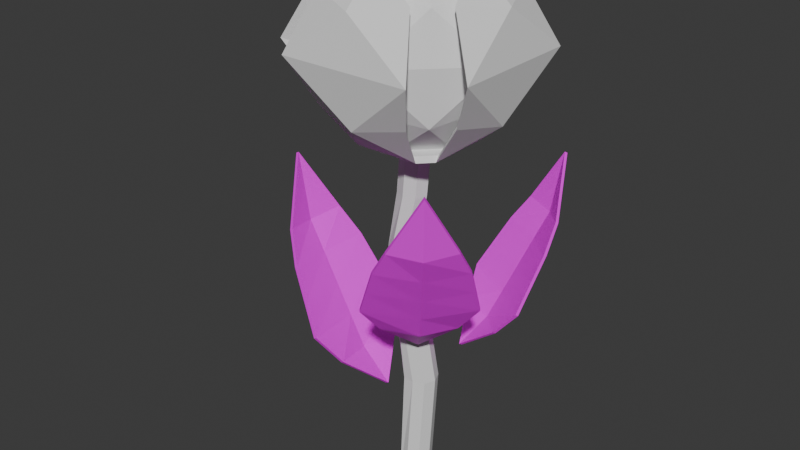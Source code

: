 # Source: Flower_-_01.blend  (saved by Blender 4.5.90; exported with 4.5.12 LTS)
import bpy
from mathutils import Matrix  # noqa: F401  (used for matrix-valued properties, if any)

bpy.ops.wm.read_factory_settings(use_empty=True)
scene = bpy.context.scene
scene.name = 'Scene'

# ---- collections
col_collection = bpy.data.collections.new('Collection'); scene.collection.children.link(col_collection)

# ---- images (referenced by path relative to the original .blend; pixels are not part of the script)
import os
ASSET_DIR = os.environ.get("B2B_ASSET_DIR", "")  # directory of the original .blend (textures are referenced by path, not embedded)
HERE = os.path.dirname(os.path.abspath(__file__))  # packed textures are extracted next to this script under _unpacked/

def load_image(name, relpath, width, height, colorspace="sRGB"):
    """Load a texture the original file referenced (path relative to the .blend, or extracted next to this script)."""
    p = next((c for c in (os.path.join(HERE, relpath), os.path.join(ASSET_DIR, relpath)) if relpath and os.path.exists(c)), "")
    if p:
        img = bpy.data.images.load(p, check_existing=True)
        img.name = name
    else:  # same state as the original file: an image datablock whose file is absent (Cycles renders it pink)
        img = bpy.data.images.new(name, width, height)
        img.source = "FILE"
        img.filepath = "//" + (relpath or name)
    img.colorspace_settings.name = colorspace
    return img
img_leaf_png = load_image('Leaf.png', 'Leaf.png', 1024, 1024, 'sRGB')

# ---- materials (node trees are filled in below, after node groups)
mat_material = bpy.data.materials.new('Material')

# ---- material node trees
mat_material.use_nodes = True; mat_material.node_tree.nodes.clear()
_N = mat_material.node_tree.nodes; _L = mat_material.node_tree.links
n0 = _N.new('ShaderNodeBsdfPrincipled'); n0.name = 'Principled BSDF'; n0.location = (-200, 100)
n1 = _N.new('ShaderNodeOutputMaterial'); n1.name = 'Material Output'; n1.location = (200, 100)
n2 = _N.new('ShaderNodeTexImage'); n2.name = 'Image Texture'; n2.location = (-490, 60)
n2.image = img_leaf_png
_L.new(n0.outputs[0], n1.inputs[0])
_L.new(n2.outputs[0], n0.inputs[0])
n1.is_active_output = True

# ---- world
world_world = bpy.data.worlds.new('World'); scene.world = world_world
world_world.use_nodes = True; world_world.node_tree.nodes.clear()
_N = world_world.node_tree.nodes; _L = world_world.node_tree.links
n0 = _N.new('ShaderNodeOutputWorld'); n0.name = 'World Output'; n0.location = (200, 100)
n1 = _N.new('ShaderNodeBackground'); n1.name = 'Background'; n1.location = (-200, 100)
n1.inputs[0].default_value = (0.05088, 0.05088, 0.05088, 1.0)
_L.new(n1.outputs[0], n0.inputs[0])
n0.is_active_output = True
world_world.color = (0.05088, 0.05088, 0.05088)
world_world.sun_shadow_jitter_overblur = 0.0

# ---- meshes
me_circle_002 = bpy.data.meshes.new('Circle.002')
me_circle_002.from_pydata([(0.0, 0.0075, 0.0), (-0.005303, 0.005303, 0.0), (-0.0075, 0.0, 0.0), (-0.005303, -0.005303, 0.0), (0.0, -0.0075, 0.0), (0.005303, -0.005303, 0.0), (0.0075, 0.0, 0.0), (0.005303, 0.005303, 0.0), (0.0023, 0.009427, 0.05625), (-0.003003, 0.005303, 0.05625), (-0.0052, 0.0, 0.05625), (-0.003003, -0.005303, 0.05625), (0.0023, -0.005573, 0.05625), (0.007603, -0.003376, 0.05625), (0.0098, 0.001927, 0.05625), (0.007603, 0.00723, 0.05625), (-0.007151, 0.005332, 0.1238), (-0.01245, 0.005303, 0.1238), (-0.01465, 0.0, 0.1238), (-0.01245, -0.005303, 0.1238), (-0.007151, -0.009668, 0.1238), (-0.001848, -0.007471, 0.1238), (0.0003485, -0.002168, 0.1238), (-0.001848, 0.003135, 0.1238), (-0.004224, 0.007139, 0.1519), (-0.009527, 0.005303, 0.1519), (-0.009633, 0.0, 0.1519), (-0.007436, -0.005303, 0.1519), (-0.002133, -0.007861, 0.1519), (0.00317, -0.005665, 0.1519), (0.005367, -0.0003613, 0.1519), (0.001079, 0.004942, 0.1519), (-0.002049, 0.0075, 0.18), (-0.007353, 0.005303, 0.18), (-0.007375, 0.0, 0.18), (-0.005178, -0.005303, 0.18), (0.0001255, -0.0075, 0.18), (0.005429, -0.005303, 0.18), (0.007625, 0.0, 0.18), (0.003254, 0.005303, 0.18)], [], [(1, 0, 7, 6, 5, 4, 3, 2), (11, 12, 20, 19), (0, 1, 9, 8), (7, 0, 8, 15), (5, 6, 14, 13), (3, 4, 12, 11), (1, 2, 10, 9), (6, 7, 15, 14), (4, 5, 13, 12), (2, 3, 11, 10), (23, 16, 24, 31), (9, 10, 18, 17), (14, 15, 23, 22), (12, 13, 21, 20), (10, 11, 19, 18), (8, 9, 17, 16), (15, 8, 16, 23), (13, 14, 22, 21), (30, 31, 39, 38), (21, 22, 30, 29), (19, 20, 28, 27), (17, 18, 26, 25), (22, 23, 31, 30), (20, 21, 29, 28), (18, 19, 27, 26), (16, 17, 25, 24), (33, 34, 35, 36, 37, 38, 39, 32), (28, 29, 37, 36), (26, 27, 35, 34), (24, 25, 33, 32), (31, 24, 32, 39), (29, 30, 38, 37), (27, 28, 36, 35), (25, 26, 34, 33)])
_uv = me_circle_002.uv_layers.new(name='UVMap')
_uv.uv.foreach_set('vector', [0.0, 0.0, 0.0, 0.0, 0.0, 0.0, 0.0, 0.0, 0.0, 0.0, 0.0, 0.0, 0.0, 0.0, 0.0, 0.0, 0.0, 0.0, 0.0, 0.0, 0.0, 0.0, 0.0, 0.0, 0.0, 0.0, 0.0, 0.0, 0.0, 0.0, 0.0, 0.0, 0.0, 0.0, 0.0, 0.0, 0.0, 0.0, 0.0, 0.0, 0.0, 0.0, 0.0, 0.0, 0.0, 0.0, 0.0, 0.0, 0.0, 0.0, 0.0, 0.0, 0.0, 0.0, 0.0, 0.0, 0.0, 0.0, 0.0, 0.0, 0.0, 0.0, 0.0, 0.0, 0.0, 0.0, 0.0, 0.0, 0.0, 0.0, 0.0, 0.0, 0.0, 0.0, 0.0, 0.0, 0.0, 0.0, 0.0, 0.0, 0.0, 0.0, 0.0, 0.0, 0.0, 0.0, 0.0, 0.0, 0.0, 0.0, 0.0, 0.0, 0.0, 0.0, 0.0, 0.0, 0.0, 0.0, 0.0, 0.0, 0.0, 0.0, 0.0, 0.0, 0.0, 0.0, 0.0, 0.0, 0.0, 0.0, 0.0, 0.0, 0.0, 0.0, 0.0, 0.0, 0.0, 0.0, 0.0, 0.0, 0.0, 0.0, 0.0, 0.0, 0.0, 0.0, 0.0, 0.0, 0.0, 0.0, 0.0, 0.0, 0.0, 0.0, 0.0, 0.0, 0.0, 0.0, 0.0, 0.0, 0.0, 0.0, 0.0, 0.0, 0.0, 0.0, 0.0, 0.0, 0.0, 0.0, 0.0, 0.0, 0.0, 0.0, 0.0, 0.0, 0.0, 0.0, 0.0, 0.0, 0.0, 0.0, 0.0, 0.0, 0.0, 0.0, 0.0, 0.0, 0.0, 0.0, 0.0, 0.0, 0.0, 0.0, 0.0, 0.0, 0.0, 0.0, 0.0, 0.0, 0.0, 0.0, 0.0, 0.0, 0.0, 0.0, 0.0, 0.0, 0.0, 0.0, 0.0, 0.0, 0.0, 0.0, 0.0, 0.0, 0.0, 0.0, 0.0, 0.0, 0.0, 0.0, 0.0, 0.0, 0.0, 0.0, 0.0, 0.0, 0.0, 0.0, 0.0, 0.0, 0.0, 0.0, 0.0, 0.0, 0.0, 0.0, 0.0, 0.0, 0.0, 0.0, 0.0, 0.0, 0.0, 0.0, 0.0, 0.0, 0.0, 0.0, 0.0, 0.0, 0.0, 0.0, 0.0, 0.0, 0.0, 0.0, 0.0, 0.0, 0.0, 0.0, 0.0, 0.0, 0.0, 0.0, 0.0, 0.0, 0.0, 0.0, 0.0, 0.0, 0.0, 0.0, 0.0, 0.0, 0.0, 0.0, 0.0, 0.0, 0.0, 0.0, 0.0, 0.0, 0.0, 0.0, 0.0, 0.0, 0.0, 0.0, 0.0, 0.0, 0.0, 0.0, 0.0, 0.0, 0.0, 0.0, 0.0, 0.0, 0.0, 0.0, 0.0, 0.0, 0.0, 0.0, 0.0, 0.0])
me_circle_002.update()
me_icosphere_002 = bpy.data.meshes.new('Icosphere.002')
me_icosphere_002.from_pydata([(-0.03586, -0.02291, 0.1975), (-0.0365, 0.02202, 0.1975), (-0.04416, -0.0005364, 0.2424), (-0.02108, -0.01571, 0.1773), (-0.02145, 0.01519, 0.1773), (-0.04253, -0.0005089, 0.1936), (-0.04774, 0.03093, 0.2199), (-0.04736, -0.03208, 0.2199), (-0.03441, -0.02339, 0.246), (-0.03496, 0.02255, 0.246), (-0.02628, -0.0003193, 0.2594), (-0.0346, -0.02065, 0.1983), (-0.03518, 0.01979, 0.1983), (-0.04208, -0.0005111, 0.2387), (-0.0213, -0.01417, 0.1801), (-0.02164, 0.01364, 0.1801), (-0.04061, -0.0004864, 0.1947), (-0.0453, 0.0278, 0.2184), (-0.04496, -0.0289, 0.2184), (-0.0333, -0.02108, 0.242), (-0.0338, 0.02027, 0.242), (-0.02599, -0.0003157, 0.254), (0.03586, 0.02291, 0.1975), (0.0365, -0.02202, 0.1975), (0.04416, 0.0005364, 0.2424), (0.02108, 0.01571, 0.1773), (0.02145, -0.01519, 0.1773), (0.04253, 0.000509, 0.1936), (0.04774, -0.03093, 0.2199), (0.04736, 0.03208, 0.2199), (0.03441, 0.02339, 0.246), (0.03496, -0.02255, 0.246), (0.02628, 0.0003193, 0.2594), (0.0346, 0.02065, 0.1983), (0.03518, -0.01979, 0.1983), (0.04208, 0.0005111, 0.2387), (0.0213, 0.01417, 0.1801), (0.02164, -0.01364, 0.1801), (0.04061, 0.0004864, 0.1947), (0.0453, -0.0278, 0.2184), (0.04496, 0.0289, 0.2184), (0.0333, 0.02108, 0.242), (0.0338, -0.02027, 0.242), (0.02599, 0.0003157, 0.254), (0.02291, -0.03586, 0.1975), (-0.02202, -0.0365, 0.1975), (0.0005364, -0.04416, 0.2424), (0.01571, -0.02108, 0.1773), (-0.01519, -0.02145, 0.1773), (0.0005089, -0.04253, 0.1936), (-0.03093, -0.04774, 0.2199), (0.03208, -0.04736, 0.2199), (0.02339, -0.03441, 0.246), (-0.02255, -0.03496, 0.246), (0.0003193, -0.02628, 0.2594), (0.02065, -0.0346, 0.1983), (-0.01979, -0.03518, 0.1983), (0.0005111, -0.04208, 0.2387), (0.01417, -0.0213, 0.1801), (-0.01364, -0.02164, 0.1801), (0.0004864, -0.04061, 0.1947), (-0.0278, -0.0453, 0.2184), (0.0289, -0.04496, 0.2184), (0.02108, -0.0333, 0.242), (-0.02027, -0.0338, 0.242), (0.0003157, -0.02599, 0.254), (-0.02291, 0.03586, 0.1975), (0.02202, 0.0365, 0.1975), (-0.0005364, 0.04416, 0.2424), (-0.01571, 0.02108, 0.1773), (0.01519, 0.02145, 0.1773), (-0.0005089, 0.04253, 0.1936), (0.03093, 0.04774, 0.2199), (-0.03208, 0.04736, 0.2199), (-0.02339, 0.03441, 0.246), (0.02255, 0.03496, 0.246), (-0.0003193, 0.02628, 0.2594), (-0.02065, 0.0346, 0.1983), (0.01979, 0.03518, 0.1983), (-0.0005111, 0.04208, 0.2387), (-0.01417, 0.0213, 0.1801), (0.01364, 0.02164, 0.1801), (-0.0004864, 0.04061, 0.1947), (0.0278, 0.0453, 0.2184), (-0.0289, 0.04496, 0.2184), (-0.02108, 0.0333, 0.242), (0.02027, 0.0338, 0.242), (-0.0003157, 0.02599, 0.254), (0.005853, 3.332e-05, 0.1708), (-0.0001089, 0.005852, 0.1708), (-0.005821, -6.415e-05, 0.1708), (7.733e-05, -0.005821, 0.1708)], [], [(1, 5, 6), (2, 8, 10), (9, 2, 10), (6, 2, 9), (7, 8, 2), (6, 7, 2), (6, 5, 7), (5, 0, 7), (4, 5, 1), (4, 3, 5), (3, 0, 5), (3, 4, 15, 14), (12, 17, 16), (13, 21, 19), (20, 21, 13), (17, 20, 13), (18, 13, 19), (17, 13, 18), (17, 18, 16), (16, 18, 11), (15, 12, 16), (15, 16, 14), (14, 16, 11), (3, 14, 11, 0), (8, 19, 21, 10), (0, 11, 18, 7), (6, 17, 12, 1), (1, 12, 15, 4), (9, 20, 17, 6), (7, 18, 19, 8), (10, 21, 20, 9), (23, 27, 28), (24, 30, 32), (31, 24, 32), (28, 24, 31), (29, 30, 24), (28, 29, 24), (28, 27, 29), (27, 22, 29), (26, 27, 23), (26, 25, 27), (25, 22, 27), (25, 26, 37, 36), (34, 39, 38), (35, 43, 41), (42, 43, 35), (39, 42, 35), (40, 35, 41), (39, 35, 40), (39, 40, 38), (38, 40, 33), (37, 34, 38), (37, 38, 36), (36, 38, 33), (25, 36, 33, 22), (30, 41, 43, 32), (22, 33, 40, 29), (28, 39, 34, 23), (23, 34, 37, 26), (31, 42, 39, 28), (29, 40, 41, 30), (32, 43, 42, 31), (45, 49, 50), (46, 52, 54), (53, 46, 54), (50, 46, 53), (51, 52, 46), (50, 51, 46), (50, 49, 51), (49, 44, 51), (48, 49, 45), (48, 47, 49), (47, 44, 49), (47, 48, 59, 58), (56, 61, 60), (57, 65, 63), (64, 65, 57), (61, 64, 57), (62, 57, 63), (61, 57, 62), (61, 62, 60), (60, 62, 55), (59, 56, 60), (59, 60, 58), (58, 60, 55), (47, 58, 55, 44), (52, 63, 65, 54), (44, 55, 62, 51), (50, 61, 56, 45), (45, 56, 59, 48), (53, 64, 61, 50), (51, 62, 63, 52), (54, 65, 64, 53), (67, 71, 72), (68, 74, 76), (75, 68, 76), (72, 68, 75), (73, 74, 68), (72, 73, 68), (72, 71, 73), (71, 66, 73), (70, 71, 67), (70, 69, 71), (69, 66, 71), (69, 70, 81, 80), (78, 83, 82), (79, 87, 85), (86, 87, 79), (83, 86, 79), (84, 79, 85), (83, 79, 84), (83, 84, 82), (82, 84, 77), (81, 78, 82), (81, 82, 80), (80, 82, 77), (69, 80, 77, 66), (74, 85, 87, 76), (66, 77, 84, 73), (72, 83, 78, 67), (67, 78, 81, 70), (75, 86, 83, 72), (73, 84, 85, 74), (76, 87, 86, 75), (25, 70, 81, 36), (69, 4, 15, 80), (3, 48, 59, 14), (47, 26, 37, 58), (58, 37, 36, 81, 80, 4, 14, 59), (48, 3, 90, 91), (70, 25, 88, 89), (4, 69, 89, 90), (26, 47, 91, 88), (88, 91, 90, 89), (48, 91, 47), (26, 88, 25), (70, 89, 69), (4, 90, 3)])
_uv = me_icosphere_002.uv_layers.new(name='UVMap')
_uv.uv.foreach_set('vector', [0.6364, 0.1575, 0.7273, 0.1575, 0.6818, 0.2362, 0.7273, 0.3149, 0.8182, 0.3149, 0.7727, 0.3937, 0.6364, 0.3149, 0.7273, 0.3149, 0.6818, 0.3937, 0.6818, 0.2362, 0.7273, 0.3149, 0.6364, 0.3149, 0.7727, 0.2362, 0.8182, 0.3149, 0.7273, 0.3149, 0.6818, 0.2362, 0.7727, 0.2362, 0.7273, 0.3149, 0.6818, 0.2362, 0.7273, 0.1575, 0.7727, 0.2362, 0.7273, 0.1575, 0.8182, 0.1575, 0.7727, 0.2362, 0.6818, 0.07873, 0.7273, 0.1575, 0.6364, 0.1575, 0.6818, 0.07873, 0.7727, 0.07873, 0.7273, 0.1575, 0.7727, 0.07873, 0.8182, 0.1575, 0.7273, 0.1575, 0.7727, 0.07873, 0.6818, 0.07873, 0.6818, 0.07873, 0.7727, 0.07873, 0.6364, 0.1575, 0.6818, 0.2362, 0.7273, 0.1575, 0.7273, 0.3149, 0.7727, 0.3937, 0.8182, 0.3149, 0.6364, 0.3149, 0.6818, 0.3937, 0.7273, 0.3149, 0.6818, 0.2362, 0.6364, 0.3149, 0.7273, 0.3149, 0.7727, 0.2362, 0.7273, 0.3149, 0.8182, 0.3149, 0.6818, 0.2362, 0.7273, 0.3149, 0.7727, 0.2362, 0.6818, 0.2362, 0.7727, 0.2362, 0.7273, 0.1575, 0.7273, 0.1575, 0.7727, 0.2362, 0.8182, 0.1575, 0.6818, 0.07873, 0.6364, 0.1575, 0.7273, 0.1575, 0.6818, 0.07873, 0.7273, 0.1575, 0.7727, 0.07873, 0.7727, 0.07873, 0.7273, 0.1575, 0.8182, 0.1575, 0.7727, 0.07873, 0.7727, 0.07873, 0.8182, 0.1575, 0.8182, 0.1575, 0.8182, 0.3149, 0.8182, 0.3149, 0.7727, 0.3937, 0.7727, 0.3937, 0.8182, 0.1575, 0.8182, 0.1575, 0.7727, 0.2362, 0.7727, 0.2362, 0.6818, 0.2362, 0.6818, 0.2362, 0.6364, 0.1575, 0.6364, 0.1575, 0.6364, 0.1575, 0.6364, 0.1575, 0.6818, 0.07873, 0.6818, 0.07873, 0.6364, 0.3149, 0.6364, 0.3149, 0.6818, 0.2362, 0.6818, 0.2362, 0.7727, 0.2362, 0.7727, 0.2362, 0.8182, 0.3149, 0.8182, 0.3149, 0.6818, 0.3937, 0.6818, 0.3937, 0.6364, 0.3149, 0.6364, 0.3149, 0.6364, 0.1575, 0.7273, 0.1575, 0.6818, 0.2362, 0.7273, 0.3149, 0.8182, 0.3149, 0.7727, 0.3937, 0.6364, 0.3149, 0.7273, 0.3149, 0.6818, 0.3937, 0.6818, 0.2362, 0.7273, 0.3149, 0.6364, 0.3149, 0.7727, 0.2362, 0.8182, 0.3149, 0.7273, 0.3149, 0.6818, 0.2362, 0.7727, 0.2362, 0.7273, 0.3149, 0.6818, 0.2362, 0.7273, 0.1575, 0.7727, 0.2362, 0.7273, 0.1575, 0.8182, 0.1575, 0.7727, 0.2362, 0.6818, 0.07873, 0.7273, 0.1575, 0.6364, 0.1575, 0.6818, 0.07873, 0.7727, 0.07873, 0.7273, 0.1575, 0.7727, 0.07873, 0.8182, 0.1575, 0.7273, 0.1575, 0.7727, 0.07873, 0.6818, 0.07873, 0.6818, 0.07873, 0.7727, 0.07873, 0.6364, 0.1575, 0.6818, 0.2362, 0.7273, 0.1575, 0.7273, 0.3149, 0.7727, 0.3937, 0.8182, 0.3149, 0.6364, 0.3149, 0.6818, 0.3937, 0.7273, 0.3149, 0.6818, 0.2362, 0.6364, 0.3149, 0.7273, 0.3149, 0.7727, 0.2362, 0.7273, 0.3149, 0.8182, 0.3149, 0.6818, 0.2362, 0.7273, 0.3149, 0.7727, 0.2362, 0.6818, 0.2362, 0.7727, 0.2362, 0.7273, 0.1575, 0.7273, 0.1575, 0.7727, 0.2362, 0.8182, 0.1575, 0.6818, 0.07873, 0.6364, 0.1575, 0.7273, 0.1575, 0.6818, 0.07873, 0.7273, 0.1575, 0.7727, 0.07873, 0.7727, 0.07873, 0.7273, 0.1575, 0.8182, 0.1575, 0.7727, 0.07873, 0.7727, 0.07873, 0.8182, 0.1575, 0.8182, 0.1575, 0.8182, 0.3149, 0.8182, 0.3149, 0.7727, 0.3937, 0.7727, 0.3937, 0.8182, 0.1575, 0.8182, 0.1575, 0.7727, 0.2362, 0.7727, 0.2362, 0.6818, 0.2362, 0.6818, 0.2362, 0.6364, 0.1575, 0.6364, 0.1575, 0.6364, 0.1575, 0.6364, 0.1575, 0.6818, 0.07873, 0.6818, 0.07873, 0.6364, 0.3149, 0.6364, 0.3149, 0.6818, 0.2362, 0.6818, 0.2362, 0.7727, 0.2362, 0.7727, 0.2362, 0.8182, 0.3149, 0.8182, 0.3149, 0.6818, 0.3937, 0.6818, 0.3937, 0.6364, 0.3149, 0.6364, 0.3149, 0.6364, 0.1575, 0.7273, 0.1575, 0.6818, 0.2362, 0.7273, 0.3149, 0.8182, 0.3149, 0.7727, 0.3937, 0.6364, 0.3149, 0.7273, 0.3149, 0.6818, 0.3937, 0.6818, 0.2362, 0.7273, 0.3149, 0.6364, 0.3149, 0.7727, 0.2362, 0.8182, 0.3149, 0.7273, 0.3149, 0.6818, 0.2362, 0.7727, 0.2362, 0.7273, 0.3149, 0.6818, 0.2362, 0.7273, 0.1575, 0.7727, 0.2362, 0.7273, 0.1575, 0.8182, 0.1575, 0.7727, 0.2362, 0.6818, 0.07873, 0.7273, 0.1575, 0.6364, 0.1575, 0.6818, 0.07873, 0.7727, 0.07873, 0.7273, 0.1575, 0.7727, 0.07873, 0.8182, 0.1575, 0.7273, 0.1575, 0.7727, 0.07873, 0.6818, 0.07873, 0.6818, 0.07873, 0.7727, 0.07873, 0.6364, 0.1575, 0.6818, 0.2362, 0.7273, 0.1575, 0.7273, 0.3149, 0.7727, 0.3937, 0.8182, 0.3149, 0.6364, 0.3149, 0.6818, 0.3937, 0.7273, 0.3149, 0.6818, 0.2362, 0.6364, 0.3149, 0.7273, 0.3149, 0.7727, 0.2362, 0.7273, 0.3149, 0.8182, 0.3149, 0.6818, 0.2362, 0.7273, 0.3149, 0.7727, 0.2362, 0.6818, 0.2362, 0.7727, 0.2362, 0.7273, 0.1575, 0.7273, 0.1575, 0.7727, 0.2362, 0.8182, 0.1575, 0.6818, 0.07873, 0.6364, 0.1575, 0.7273, 0.1575, 0.6818, 0.07873, 0.7273, 0.1575, 0.7727, 0.07873, 0.7727, 0.07873, 0.7273, 0.1575, 0.8182, 0.1575, 0.7727, 0.07873, 0.7727, 0.07873, 0.8182, 0.1575, 0.8182, 0.1575, 0.8182, 0.3149, 0.8182, 0.3149, 0.7727, 0.3937, 0.7727, 0.3937, 0.8182, 0.1575, 0.8182, 0.1575, 0.7727, 0.2362, 0.7727, 0.2362, 0.6818, 0.2362, 0.6818, 0.2362, 0.6364, 0.1575, 0.6364, 0.1575, 0.6364, 0.1575, 0.6364, 0.1575, 0.6818, 0.07873, 0.6818, 0.07873, 0.6364, 0.3149, 0.6364, 0.3149, 0.6818, 0.2362, 0.6818, 0.2362, 0.7727, 0.2362, 0.7727, 0.2362, 0.8182, 0.3149, 0.8182, 0.3149, 0.6818, 0.3937, 0.6818, 0.3937, 0.6364, 0.3149, 0.6364, 0.3149, 0.6364, 0.1575, 0.7273, 0.1575, 0.6818, 0.2362, 0.7273, 0.3149, 0.8182, 0.3149, 0.7727, 0.3937, 0.6364, 0.3149, 0.7273, 0.3149, 0.6818, 0.3937, 0.6818, 0.2362, 0.7273, 0.3149, 0.6364, 0.3149, 0.7727, 0.2362, 0.8182, 0.3149, 0.7273, 0.3149, 0.6818, 0.2362, 0.7727, 0.2362, 0.7273, 0.3149, 0.6818, 0.2362, 0.7273, 0.1575, 0.7727, 0.2362, 0.7273, 0.1575, 0.8182, 0.1575, 0.7727, 0.2362, 0.6818, 0.07873, 0.7273, 0.1575, 0.6364, 0.1575, 0.6818, 0.07873, 0.7727, 0.07873, 0.7273, 0.1575, 0.7727, 0.07873, 0.8182, 0.1575, 0.7273, 0.1575, 0.7727, 0.07873, 0.6818, 0.07873, 0.6818, 0.07873, 0.7727, 0.07873, 0.6364, 0.1575, 0.6818, 0.2362, 0.7273, 0.1575, 0.7273, 0.3149, 0.7727, 0.3937, 0.8182, 0.3149, 0.6364, 0.3149, 0.6818, 0.3937, 0.7273, 0.3149, 0.6818, 0.2362, 0.6364, 0.3149, 0.7273, 0.3149, 0.7727, 0.2362, 0.7273, 0.3149, 0.8182, 0.3149, 0.6818, 0.2362, 0.7273, 0.3149, 0.7727, 0.2362, 0.6818, 0.2362, 0.7727, 0.2362, 0.7273, 0.1575, 0.7273, 0.1575, 0.7727, 0.2362, 0.8182, 0.1575, 0.6818, 0.07873, 0.6364, 0.1575, 0.7273, 0.1575, 0.6818, 0.07873, 0.7273, 0.1575, 0.7727, 0.07873, 0.7727, 0.07873, 0.7273, 0.1575, 0.8182, 0.1575, 0.7727, 0.07873, 0.7727, 0.07873, 0.8182, 0.1575, 0.8182, 0.1575, 0.8182, 0.3149, 0.8182, 0.3149, 0.7727, 0.3937, 0.7727, 0.3937, 0.8182, 0.1575, 0.8182, 0.1575, 0.7727, 0.2362, 0.7727, 0.2362, 0.6818, 0.2362, 0.6818, 0.2362, 0.6364, 0.1575, 0.6364, 0.1575, 0.6364, 0.1575, 0.6364, 0.1575, 0.6818, 0.07873, 0.6818, 0.07873, 0.6364, 0.3149, 0.6364, 0.3149, 0.6818, 0.2362, 0.6818, 0.2362, 0.7727, 0.2362, 0.7727, 0.2362, 0.8182, 0.3149, 0.8182, 0.3149, 0.6818, 0.3937, 0.6818, 0.3937, 0.6364, 0.3149, 0.6364, 0.3149, 0.0, 0.0, 0.0, 0.0, 0.0, 0.0, 0.0, 0.0, 0.0, 0.0, 0.0, 0.0, 0.0, 0.0, 0.0, 0.0, 0.0, 0.0, 0.0, 0.0, 0.0, 0.0, 0.0, 0.0, 0.0, 0.0, 0.0, 0.0, 0.0, 0.0, 0.0, 0.0, 0.0, 0.0, 0.0, 0.0, 0.0, 0.0, 0.0, 0.0, 0.0, 0.0, 0.0, 0.0, 0.0, 0.0, 0.0, 0.0, 0.0, 0.0, 0.0, 0.0, 0.0, 0.0, 0.0, 0.0, 0.0, 0.0, 0.0, 0.0, 0.0, 0.0, 0.0, 0.0, 0.0, 0.0, 0.0, 0.0, 0.0, 0.0, 0.0, 0.0, 0.0, 0.0, 0.0, 0.0, 0.0, 0.0, 0.0, 0.0, 0.0, 0.0, 0.0, 0.0, 0.0, 0.0, 0.0, 0.0, 0.0, 0.0, 0.0, 0.0, 0.0, 0.0, 0.0, 0.0, 0.0, 0.0, 0.0, 0.0, 0.0, 0.0, 0.0, 0.0, 0.0, 0.0, 0.0, 0.0, 0.0, 0.0, 0.0, 0.0])
me_icosphere_002.update()
me_icosphere_005 = bpy.data.meshes.new('Icosphere.005')
me_icosphere_005.from_pydata([(-0.007515, -0.0341, 0.1993), (-0.03396, -0.008399, 0.1993), (-0.02531, -0.02594, 0.2443), (-0.003116, -0.02135, 0.1792), (-0.02126, -0.003633, 0.1792), (-0.02438, -0.02497, 0.1954), (-0.04565, -0.009755, 0.2217), (-0.008867, -0.0461, 0.2217), (-0.006391, -0.03354, 0.2479), (-0.03338, -0.007203, 0.2479), (-0.01507, -0.01544, 0.2613), (-0.0081, -0.03206, 0.2001), (-0.0319, -0.008929, 0.2001), (-0.02412, -0.02471, 0.2406), (-0.004141, -0.02058, 0.182), (-0.02047, -0.004639, 0.182), (-0.02328, -0.02385, 0.1966), (-0.04242, -0.01015, 0.2203), (-0.009318, -0.04286, 0.2203), (-0.007089, -0.03156, 0.2438), (-0.03138, -0.007853, 0.2438), (-0.0149, -0.01526, 0.2558), (0.007515, 0.0341, 0.1993), (0.03396, 0.008399, 0.1993), (0.02531, 0.02594, 0.2443), (0.003116, 0.02135, 0.1792), (0.02126, 0.003633, 0.1792), (0.02438, 0.02497, 0.1954), (0.04565, 0.009755, 0.2217), (0.008867, 0.0461, 0.2217), (0.006391, 0.03354, 0.2479), (0.03338, 0.007203, 0.2479), (0.01507, 0.01544, 0.2613), (0.0081, 0.03206, 0.2001), (0.0319, 0.008929, 0.2001), (0.02412, 0.02471, 0.2406), (0.004141, 0.02058, 0.182), (0.02047, 0.004639, 0.182), (0.02328, 0.02385, 0.1966), (0.04242, 0.01015, 0.2203), (0.009318, 0.04286, 0.2203), (0.007088, 0.03156, 0.2438), (0.03138, 0.007853, 0.2438), (0.0149, 0.01526, 0.2558), (0.0341, -0.007515, 0.1993), (0.008399, -0.03396, 0.1993), (0.02594, -0.02531, 0.2443), (0.02135, -0.003116, 0.1792), (0.003633, -0.02126, 0.1792), (0.02497, -0.02438, 0.1954), (0.009755, -0.04565, 0.2217), (0.0461, -0.008867, 0.2217), (0.03354, -0.006391, 0.2479), (0.007203, -0.03338, 0.2479), (0.01544, -0.01507, 0.2613), (0.03206, -0.0081, 0.2001), (0.008929, -0.0319, 0.2001), (0.02471, -0.02412, 0.2406), (0.02058, -0.004141, 0.182), (0.004639, -0.02047, 0.182), (0.02385, -0.02328, 0.1966), (0.01015, -0.04242, 0.2203), (0.04286, -0.009318, 0.2203), (0.03156, -0.007089, 0.2438), (0.007853, -0.03138, 0.2438), (0.01526, -0.0149, 0.2558), (-0.0341, 0.007515, 0.1993), (-0.008399, 0.03396, 0.1993), (-0.02594, 0.02531, 0.2443), (-0.02135, 0.003116, 0.1792), (-0.003633, 0.02126, 0.1792), (-0.02497, 0.02438, 0.1954), (-0.009755, 0.04565, 0.2217), (-0.0461, 0.008867, 0.2217), (-0.03354, 0.006391, 0.2479), (-0.007203, 0.03338, 0.2479), (-0.01544, 0.01507, 0.2613), (-0.03206, 0.0081, 0.2001), (-0.008929, 0.0319, 0.2001), (-0.02471, 0.02412, 0.2406), (-0.02058, 0.004141, 0.182), (-0.004639, 0.02047, 0.182), (-0.02385, 0.02328, 0.1966), (-0.01015, 0.04242, 0.2203), (-0.04286, 0.009318, 0.2203), (-0.03156, 0.007089, 0.2438), (-0.007853, 0.03138, 0.2438), (-0.01526, 0.0149, 0.2558), (0.003377, 0.003416, 0.1746), (-0.003459, 0.003333, 0.1746), (-0.003341, -0.003415, 0.1746), (0.003423, -0.003333, 0.1746)], [], [(1, 5, 6), (2, 8, 10), (9, 2, 10), (6, 2, 9), (7, 8, 2), (6, 7, 2), (6, 5, 7), (5, 0, 7), (4, 5, 1), (4, 3, 5), (3, 0, 5), (3, 4, 15, 14), (12, 17, 16), (13, 21, 19), (20, 21, 13), (17, 20, 13), (18, 13, 19), (17, 13, 18), (17, 18, 16), (16, 18, 11), (15, 12, 16), (15, 16, 14), (14, 16, 11), (3, 14, 11, 0), (8, 19, 21, 10), (0, 11, 18, 7), (6, 17, 12, 1), (1, 12, 15, 4), (9, 20, 17, 6), (7, 18, 19, 8), (10, 21, 20, 9), (23, 27, 28), (24, 30, 32), (31, 24, 32), (28, 24, 31), (29, 30, 24), (28, 29, 24), (28, 27, 29), (27, 22, 29), (26, 27, 23), (26, 25, 27), (25, 22, 27), (25, 26, 37, 36), (34, 39, 38), (35, 43, 41), (42, 43, 35), (39, 42, 35), (40, 35, 41), (39, 35, 40), (39, 40, 38), (38, 40, 33), (37, 34, 38), (37, 38, 36), (36, 38, 33), (25, 36, 33, 22), (30, 41, 43, 32), (22, 33, 40, 29), (28, 39, 34, 23), (23, 34, 37, 26), (31, 42, 39, 28), (29, 40, 41, 30), (32, 43, 42, 31), (45, 49, 50), (46, 52, 54), (53, 46, 54), (50, 46, 53), (51, 52, 46), (50, 51, 46), (50, 49, 51), (49, 44, 51), (48, 49, 45), (48, 47, 49), (47, 44, 49), (47, 48, 59, 58), (56, 61, 60), (57, 65, 63), (64, 65, 57), (61, 64, 57), (62, 57, 63), (61, 57, 62), (61, 62, 60), (60, 62, 55), (59, 56, 60), (59, 60, 58), (58, 60, 55), (47, 58, 55, 44), (52, 63, 65, 54), (44, 55, 62, 51), (50, 61, 56, 45), (45, 56, 59, 48), (53, 64, 61, 50), (51, 62, 63, 52), (54, 65, 64, 53), (67, 71, 72), (68, 74, 76), (75, 68, 76), (72, 68, 75), (73, 74, 68), (72, 73, 68), (72, 71, 73), (71, 66, 73), (70, 71, 67), (70, 69, 71), (69, 66, 71), (69, 70, 81, 80), (78, 83, 82), (79, 87, 85), (86, 87, 79), (83, 86, 79), (84, 79, 85), (83, 79, 84), (83, 84, 82), (82, 84, 77), (81, 78, 82), (81, 82, 80), (80, 82, 77), (69, 80, 77, 66), (74, 85, 87, 76), (66, 77, 84, 73), (72, 83, 78, 67), (67, 78, 81, 70), (75, 86, 83, 72), (73, 84, 85, 74), (76, 87, 86, 75), (25, 70, 81, 36), (69, 4, 15, 80), (3, 48, 59, 14), (47, 26, 37, 58), (58, 37, 36, 81, 80, 4, 14, 59), (48, 3, 90, 91), (70, 25, 88, 89), (4, 69, 89, 90), (26, 47, 91, 88), (88, 91, 90, 89), (48, 91, 47), (26, 88, 25), (70, 89, 69), (4, 90, 3)])
_uv = me_icosphere_005.uv_layers.new(name='UVMap')
_uv.uv.foreach_set('vector', [0.6364, 0.1575, 0.7273, 0.1575, 0.6818, 0.2362, 0.7273, 0.3149, 0.8182, 0.3149, 0.7727, 0.3937, 0.6364, 0.3149, 0.7273, 0.3149, 0.6818, 0.3937, 0.6818, 0.2362, 0.7273, 0.3149, 0.6364, 0.3149, 0.7727, 0.2362, 0.8182, 0.3149, 0.7273, 0.3149, 0.6818, 0.2362, 0.7727, 0.2362, 0.7273, 0.3149, 0.6818, 0.2362, 0.7273, 0.1575, 0.7727, 0.2362, 0.7273, 0.1575, 0.8182, 0.1575, 0.7727, 0.2362, 0.6818, 0.07873, 0.7273, 0.1575, 0.6364, 0.1575, 0.6818, 0.07873, 0.7727, 0.07873, 0.7273, 0.1575, 0.7727, 0.07873, 0.8182, 0.1575, 0.7273, 0.1575, 0.7727, 0.07873, 0.6818, 0.07873, 0.6818, 0.07873, 0.7727, 0.07873, 0.6364, 0.1575, 0.6818, 0.2362, 0.7273, 0.1575, 0.7273, 0.3149, 0.7727, 0.3937, 0.8182, 0.3149, 0.6364, 0.3149, 0.6818, 0.3937, 0.7273, 0.3149, 0.6818, 0.2362, 0.6364, 0.3149, 0.7273, 0.3149, 0.7727, 0.2362, 0.7273, 0.3149, 0.8182, 0.3149, 0.6818, 0.2362, 0.7273, 0.3149, 0.7727, 0.2362, 0.6818, 0.2362, 0.7727, 0.2362, 0.7273, 0.1575, 0.7273, 0.1575, 0.7727, 0.2362, 0.8182, 0.1575, 0.6818, 0.07873, 0.6364, 0.1575, 0.7273, 0.1575, 0.6818, 0.07873, 0.7273, 0.1575, 0.7727, 0.07873, 0.7727, 0.07873, 0.7273, 0.1575, 0.8182, 0.1575, 0.7727, 0.07873, 0.7727, 0.07873, 0.8182, 0.1575, 0.8182, 0.1575, 0.8182, 0.3149, 0.8182, 0.3149, 0.7727, 0.3937, 0.7727, 0.3937, 0.8182, 0.1575, 0.8182, 0.1575, 0.7727, 0.2362, 0.7727, 0.2362, 0.6818, 0.2362, 0.6818, 0.2362, 0.6364, 0.1575, 0.6364, 0.1575, 0.6364, 0.1575, 0.6364, 0.1575, 0.6818, 0.07873, 0.6818, 0.07873, 0.6364, 0.3149, 0.6364, 0.3149, 0.6818, 0.2362, 0.6818, 0.2362, 0.7727, 0.2362, 0.7727, 0.2362, 0.8182, 0.3149, 0.8182, 0.3149, 0.6818, 0.3937, 0.6818, 0.3937, 0.6364, 0.3149, 0.6364, 0.3149, 0.6364, 0.1575, 0.7273, 0.1575, 0.6818, 0.2362, 0.7273, 0.3149, 0.8182, 0.3149, 0.7727, 0.3937, 0.6364, 0.3149, 0.7273, 0.3149, 0.6818, 0.3937, 0.6818, 0.2362, 0.7273, 0.3149, 0.6364, 0.3149, 0.7727, 0.2362, 0.8182, 0.3149, 0.7273, 0.3149, 0.6818, 0.2362, 0.7727, 0.2362, 0.7273, 0.3149, 0.6818, 0.2362, 0.7273, 0.1575, 0.7727, 0.2362, 0.7273, 0.1575, 0.8182, 0.1575, 0.7727, 0.2362, 0.6818, 0.07873, 0.7273, 0.1575, 0.6364, 0.1575, 0.6818, 0.07873, 0.7727, 0.07873, 0.7273, 0.1575, 0.7727, 0.07873, 0.8182, 0.1575, 0.7273, 0.1575, 0.7727, 0.07873, 0.6818, 0.07873, 0.6818, 0.07873, 0.7727, 0.07873, 0.6364, 0.1575, 0.6818, 0.2362, 0.7273, 0.1575, 0.7273, 0.3149, 0.7727, 0.3937, 0.8182, 0.3149, 0.6364, 0.3149, 0.6818, 0.3937, 0.7273, 0.3149, 0.6818, 0.2362, 0.6364, 0.3149, 0.7273, 0.3149, 0.7727, 0.2362, 0.7273, 0.3149, 0.8182, 0.3149, 0.6818, 0.2362, 0.7273, 0.3149, 0.7727, 0.2362, 0.6818, 0.2362, 0.7727, 0.2362, 0.7273, 0.1575, 0.7273, 0.1575, 0.7727, 0.2362, 0.8182, 0.1575, 0.6818, 0.07873, 0.6364, 0.1575, 0.7273, 0.1575, 0.6818, 0.07873, 0.7273, 0.1575, 0.7727, 0.07873, 0.7727, 0.07873, 0.7273, 0.1575, 0.8182, 0.1575, 0.7727, 0.07873, 0.7727, 0.07873, 0.8182, 0.1575, 0.8182, 0.1575, 0.8182, 0.3149, 0.8182, 0.3149, 0.7727, 0.3937, 0.7727, 0.3937, 0.8182, 0.1575, 0.8182, 0.1575, 0.7727, 0.2362, 0.7727, 0.2362, 0.6818, 0.2362, 0.6818, 0.2362, 0.6364, 0.1575, 0.6364, 0.1575, 0.6364, 0.1575, 0.6364, 0.1575, 0.6818, 0.07873, 0.6818, 0.07873, 0.6364, 0.3149, 0.6364, 0.3149, 0.6818, 0.2362, 0.6818, 0.2362, 0.7727, 0.2362, 0.7727, 0.2362, 0.8182, 0.3149, 0.8182, 0.3149, 0.6818, 0.3937, 0.6818, 0.3937, 0.6364, 0.3149, 0.6364, 0.3149, 0.6364, 0.1575, 0.7273, 0.1575, 0.6818, 0.2362, 0.7273, 0.3149, 0.8182, 0.3149, 0.7727, 0.3937, 0.6364, 0.3149, 0.7273, 0.3149, 0.6818, 0.3937, 0.6818, 0.2362, 0.7273, 0.3149, 0.6364, 0.3149, 0.7727, 0.2362, 0.8182, 0.3149, 0.7273, 0.3149, 0.6818, 0.2362, 0.7727, 0.2362, 0.7273, 0.3149, 0.6818, 0.2362, 0.7273, 0.1575, 0.7727, 0.2362, 0.7273, 0.1575, 0.8182, 0.1575, 0.7727, 0.2362, 0.6818, 0.07873, 0.7273, 0.1575, 0.6364, 0.1575, 0.6818, 0.07873, 0.7727, 0.07873, 0.7273, 0.1575, 0.7727, 0.07873, 0.8182, 0.1575, 0.7273, 0.1575, 0.7727, 0.07873, 0.6818, 0.07873, 0.6818, 0.07873, 0.7727, 0.07873, 0.6364, 0.1575, 0.6818, 0.2362, 0.7273, 0.1575, 0.7273, 0.3149, 0.7727, 0.3937, 0.8182, 0.3149, 0.6364, 0.3149, 0.6818, 0.3937, 0.7273, 0.3149, 0.6818, 0.2362, 0.6364, 0.3149, 0.7273, 0.3149, 0.7727, 0.2362, 0.7273, 0.3149, 0.8182, 0.3149, 0.6818, 0.2362, 0.7273, 0.3149, 0.7727, 0.2362, 0.6818, 0.2362, 0.7727, 0.2362, 0.7273, 0.1575, 0.7273, 0.1575, 0.7727, 0.2362, 0.8182, 0.1575, 0.6818, 0.07873, 0.6364, 0.1575, 0.7273, 0.1575, 0.6818, 0.07873, 0.7273, 0.1575, 0.7727, 0.07873, 0.7727, 0.07873, 0.7273, 0.1575, 0.8182, 0.1575, 0.7727, 0.07873, 0.7727, 0.07873, 0.8182, 0.1575, 0.8182, 0.1575, 0.8182, 0.3149, 0.8182, 0.3149, 0.7727, 0.3937, 0.7727, 0.3937, 0.8182, 0.1575, 0.8182, 0.1575, 0.7727, 0.2362, 0.7727, 0.2362, 0.6818, 0.2362, 0.6818, 0.2362, 0.6364, 0.1575, 0.6364, 0.1575, 0.6364, 0.1575, 0.6364, 0.1575, 0.6818, 0.07873, 0.6818, 0.07873, 0.6364, 0.3149, 0.6364, 0.3149, 0.6818, 0.2362, 0.6818, 0.2362, 0.7727, 0.2362, 0.7727, 0.2362, 0.8182, 0.3149, 0.8182, 0.3149, 0.6818, 0.3937, 0.6818, 0.3937, 0.6364, 0.3149, 0.6364, 0.3149, 0.6364, 0.1575, 0.7273, 0.1575, 0.6818, 0.2362, 0.7273, 0.3149, 0.8182, 0.3149, 0.7727, 0.3937, 0.6364, 0.3149, 0.7273, 0.3149, 0.6818, 0.3937, 0.6818, 0.2362, 0.7273, 0.3149, 0.6364, 0.3149, 0.7727, 0.2362, 0.8182, 0.3149, 0.7273, 0.3149, 0.6818, 0.2362, 0.7727, 0.2362, 0.7273, 0.3149, 0.6818, 0.2362, 0.7273, 0.1575, 0.7727, 0.2362, 0.7273, 0.1575, 0.8182, 0.1575, 0.7727, 0.2362, 0.6818, 0.07873, 0.7273, 0.1575, 0.6364, 0.1575, 0.6818, 0.07873, 0.7727, 0.07873, 0.7273, 0.1575, 0.7727, 0.07873, 0.8182, 0.1575, 0.7273, 0.1575, 0.7727, 0.07873, 0.6818, 0.07873, 0.6818, 0.07873, 0.7727, 0.07873, 0.6364, 0.1575, 0.6818, 0.2362, 0.7273, 0.1575, 0.7273, 0.3149, 0.7727, 0.3937, 0.8182, 0.3149, 0.6364, 0.3149, 0.6818, 0.3937, 0.7273, 0.3149, 0.6818, 0.2362, 0.6364, 0.3149, 0.7273, 0.3149, 0.7727, 0.2362, 0.7273, 0.3149, 0.8182, 0.3149, 0.6818, 0.2362, 0.7273, 0.3149, 0.7727, 0.2362, 0.6818, 0.2362, 0.7727, 0.2362, 0.7273, 0.1575, 0.7273, 0.1575, 0.7727, 0.2362, 0.8182, 0.1575, 0.6818, 0.07873, 0.6364, 0.1575, 0.7273, 0.1575, 0.6818, 0.07873, 0.7273, 0.1575, 0.7727, 0.07873, 0.7727, 0.07873, 0.7273, 0.1575, 0.8182, 0.1575, 0.7727, 0.07873, 0.7727, 0.07873, 0.8182, 0.1575, 0.8182, 0.1575, 0.8182, 0.3149, 0.8182, 0.3149, 0.7727, 0.3937, 0.7727, 0.3937, 0.8182, 0.1575, 0.8182, 0.1575, 0.7727, 0.2362, 0.7727, 0.2362, 0.6818, 0.2362, 0.6818, 0.2362, 0.6364, 0.1575, 0.6364, 0.1575, 0.6364, 0.1575, 0.6364, 0.1575, 0.6818, 0.07873, 0.6818, 0.07873, 0.6364, 0.3149, 0.6364, 0.3149, 0.6818, 0.2362, 0.6818, 0.2362, 0.7727, 0.2362, 0.7727, 0.2362, 0.8182, 0.3149, 0.8182, 0.3149, 0.6818, 0.3937, 0.6818, 0.3937, 0.6364, 0.3149, 0.6364, 0.3149, 0.0, 0.0, 0.0, 0.0, 0.0, 0.0, 0.0, 0.0, 0.0, 0.0, 0.0, 0.0, 0.0, 0.0, 0.0, 0.0, 0.0, 0.0, 0.0, 0.0, 0.0, 0.0, 0.0, 0.0, 0.0, 0.0, 0.0, 0.0, 0.0, 0.0, 0.0, 0.0, 0.0, 0.0, 0.0, 0.0, 0.0, 0.0, 0.0, 0.0, 0.0, 0.0, 0.0, 0.0, 0.0, 0.0, 0.0, 0.0, 0.0, 0.0, 0.0, 0.0, 0.0, 0.0, 0.0, 0.0, 0.0, 0.0, 0.0, 0.0, 0.0, 0.0, 0.0, 0.0, 0.0, 0.0, 0.0, 0.0, 0.0, 0.0, 0.0, 0.0, 0.0, 0.0, 0.0, 0.0, 0.0, 0.0, 0.0, 0.0, 0.0, 0.0, 0.0, 0.0, 0.0, 0.0, 0.0, 0.0, 0.0, 0.0, 0.0, 0.0, 0.0, 0.0, 0.0, 0.0, 0.0, 0.0, 0.0, 0.0, 0.0, 0.0, 0.0, 0.0, 0.0, 0.0, 0.0, 0.0, 0.0, 0.0, 0.0, 0.0])
me_icosphere_005.update()
me_plane = bpy.data.meshes.new('Plane')
me_plane.from_pydata([(0.01166, 0.01772, 0.06967), (0.03784, 0.05753, 0.1626), (0.02106, 0.05794, 0.1355), (0.01266, 0.05485, 0.1227), (0.00655, 0.05026, 0.1099), (0.0004393, 0.04566, 0.09712), (0.003236, 0.03521, 0.08433), (0.03105, 0.01692, 0.08433), (0.04176, 0.01849, 0.09712), (0.04355, 0.02592, 0.1099), (0.04535, 0.03335, 0.1227), (0.04486, 0.04228, 0.1355), (0.01904, 0.02895, 0.08239), (0.023, 0.03496, 0.09518), (0.02695, 0.04098, 0.108), (0.0309, 0.04699, 0.1208), (0.03486, 0.053, 0.1335), (0.01237, 0.01881, 0.06895), (0.03855, 0.05861, 0.1619), (0.02177, 0.05902, 0.1348), (0.01338, 0.05593, 0.122), (0.007264, 0.05134, 0.1092), (0.001153, 0.04675, 0.0964), (0.00395, 0.0363, 0.08361), (0.03176, 0.018, 0.08361), (0.04247, 0.01957, 0.0964), (0.04427, 0.02701, 0.1092), (0.04606, 0.03444, 0.122), (0.04557, 0.04337, 0.1348), (0.01976, 0.03004, 0.08167), (0.02371, 0.03605, 0.09446), (0.02766, 0.04206, 0.1072), (0.03162, 0.04807, 0.12), (0.03557, 0.05408, 0.1328)], [], [(2, 16, 1), (16, 11, 1), (0, 12, 6), (6, 12, 13, 5), (5, 13, 14, 4), (4, 14, 15, 3), (3, 15, 16, 2), (0, 7, 12), (12, 7, 8, 13), (13, 8, 9, 14), (14, 9, 10, 15), (15, 10, 11, 16), (19, 18, 33), (33, 18, 28), (17, 23, 29), (23, 22, 30, 29), (22, 21, 31, 30), (21, 20, 32, 31), (20, 19, 33, 32), (17, 29, 24), (29, 30, 25, 24), (30, 31, 26, 25), (31, 32, 27, 26), (32, 33, 28, 27), (2, 19, 20, 3), (10, 27, 28, 11), (7, 24, 25, 8), (3, 20, 21, 4), (11, 28, 18, 1), (6, 23, 17, 0), (8, 25, 26, 9), (4, 21, 22, 5), (1, 18, 19, 2), (0, 17, 24, 7), (9, 26, 27, 10), (5, 22, 23, 6)])
_k = {(12, 13): 0.16, (13, 14): 0.16, (14, 15): 0.16, (15, 16): 0.16, (29, 30): 0.16, (30, 31): 0.16, (31, 32): 0.16, (32, 33): 0.16}
me_plane.attributes.new('crease_edge', 'FLOAT', 'EDGE').data.foreach_set('value', [_k.get((min(e.vertices), max(e.vertices)), 0.0) for e in me_plane.edges])
_uv = me_plane.uv_layers.new(name='UVMap')
_uv.uv.foreach_set('vector', [0.5789, 0.7235, 0.7076, 0.7458, 0.663, 0.999, 0.7076, 0.7458, 0.8362, 0.7688, 0.663, 0.999, 0.829, 0.05641, 0.8009, 0.2157, 0.6506, 0.1895, 0.6506, 0.1895, 0.8009, 0.2157, 0.7776, 0.3482, 0.5542, 0.3092, 0.5542, 0.3092, 0.7776, 0.3482, 0.7543, 0.4808, 0.5542, 0.4458, 0.5542, 0.4458, 0.7543, 0.4808, 0.7309, 0.6133, 0.5542, 0.5825, 0.5542, 0.5825, 0.7309, 0.6133, 0.7076, 0.7458, 0.5789, 0.7235, 0.829, 0.05641, 0.9512, 0.2424, 0.8009, 0.2157, 0.8009, 0.2157, 0.9512, 0.2424, 1.001, 0.3878, 0.7776, 0.3482, 0.7776, 0.3482, 1.001, 0.3878, 0.9542, 0.5162, 0.7543, 0.4808, 0.7543, 0.4808, 0.9542, 0.5162, 0.9076, 0.6447, 0.7309, 0.6133, 0.7309, 0.6133, 0.9076, 0.6447, 0.8362, 0.7688, 0.7076, 0.7458, 0.3896, 0.7688, 0.2164, 0.999, 0.2609, 0.7458, 0.2609, 0.7458, 0.2164, 0.999, 0.1322, 0.7235, 0.3823, 0.05641, 0.5046, 0.2424, 0.3543, 0.2157, 0.5046, 0.2424, 0.5542, 0.3878, 0.3309, 0.3482, 0.3543, 0.2157, 0.5542, 0.3878, 0.5076, 0.5162, 0.3076, 0.4808, 0.3309, 0.3482, 0.5076, 0.5162, 0.4609, 0.6447, 0.2843, 0.6133, 0.3076, 0.4808, 0.4609, 0.6447, 0.3896, 0.7688, 0.2609, 0.7458, 0.2843, 0.6133, 0.3823, 0.05641, 0.3543, 0.2157, 0.2039, 0.1895, 0.3543, 0.2157, 0.3309, 0.3482, 0.1076, 0.3092, 0.2039, 0.1895, 0.3309, 0.3482, 0.3076, 0.4808, 0.1076, 0.4458, 0.1076, 0.3092, 0.3076, 0.4808, 0.2843, 0.6133, 0.1076, 0.5825, 0.1076, 0.4458, 0.2843, 0.6133, 0.2609, 0.7458, 0.1322, 0.7235, 0.1076, 0.5825, 0.06782, 0.7141, 0.05422, 0.7136, 0.05988, 0.5708, 0.07348, 0.5713, 0.03497, 0.5713, 0.04857, 0.5708, 0.05422, 0.7136, 0.04063, 0.7141, 0.01962, 0.1925, 0.03322, 0.1921, 0.03773, 0.2996, 0.02413, 0.3001, 0.07348, 0.5713, 0.05988, 0.5708, 0.0653, 0.4352, 0.0789, 0.4357, 0.04063, 0.7141, 0.05422, 0.7136, 0.01449, 0.9986, 0.0008954, 0.999, 0.08883, 0.1925, 0.07523, 0.1921, 0.09395, 0.08137, 0.1076, 0.08182, 0.02413, 0.3001, 0.03773, 0.2996, 0.04315, 0.4352, 0.02955, 0.4357, 0.0789, 0.4357, 0.0653, 0.4352, 0.07072, 0.2996, 0.08432, 0.3001, 0.1076, 0.999, 0.09395, 0.9986, 0.05422, 0.7136, 0.06782, 0.7141, 0.0008954, 0.08182, 0.01449, 0.08137, 0.03322, 0.1921, 0.01962, 0.1925, 0.02955, 0.4357, 0.04315, 0.4352, 0.04857, 0.5708, 0.03497, 0.5713, 0.08432, 0.3001, 0.07072, 0.2996, 0.07523, 0.1921, 0.08883, 0.1925])
me_plane.materials.append(mat_material)
me_plane.update()
me_plane_001 = bpy.data.meshes.new('Plane.001')
me_plane_001.from_pydata([(-0.01745, 1.232e-09, 0.04393), (-0.07243, -1.171e-09, 0.1511), (-0.06219, -0.01644, 0.1199), (-0.05388, -0.02257, 0.1051), (-0.04558, -0.02555, 0.09037), (-0.03728, -0.02853, 0.07561), (-0.02897, -0.01921, 0.06085), (-0.02897, 0.01921, 0.06085), (-0.03728, 0.02853, 0.07561), (-0.04558, 0.02555, 0.09037), (-0.05388, 0.02257, 0.1051), (-0.06219, 0.01644, 0.1199), (-0.03296, 5.54e-10, 0.0586), (-0.04126, 1.911e-10, 0.07336), (-0.04957, -1.719e-10, 0.08812), (-0.05787, -5.349e-10, 0.1029), (-0.06618, -8.978e-10, 0.1176), (-0.01895, 1.156e-09, 0.0431), (-0.07393, -1.248e-09, 0.1503), (-0.06369, -0.01644, 0.1191), (-0.05538, -0.02257, 0.1043), (-0.04708, -0.02555, 0.08954), (-0.03878, -0.02853, 0.07478), (-0.03047, -0.01921, 0.06002), (-0.03047, 0.01921, 0.06002), (-0.03878, 0.02853, 0.07478), (-0.04708, 0.02555, 0.08954), (-0.05538, 0.02257, 0.1043), (-0.06369, 0.01644, 0.1191), (-0.03446, 4.775e-10, 0.05778), (-0.04276, 1.145e-10, 0.07253), (-0.05107, -2.485e-10, 0.08729), (-0.05937, -6.114e-10, 0.1021), (-0.06767, -9.744e-10, 0.1168)], [], [(2, 16, 1), (16, 11, 1), (0, 12, 6), (6, 12, 13, 5), (5, 13, 14, 4), (4, 14, 15, 3), (3, 15, 16, 2), (0, 7, 12), (12, 7, 8, 13), (13, 8, 9, 14), (14, 9, 10, 15), (15, 10, 11, 16), (19, 18, 33), (33, 18, 28), (17, 23, 29), (23, 22, 30, 29), (22, 21, 31, 30), (21, 20, 32, 31), (20, 19, 33, 32), (17, 29, 24), (29, 30, 25, 24), (30, 31, 26, 25), (31, 32, 27, 26), (32, 33, 28, 27), (2, 19, 20, 3), (10, 27, 28, 11), (7, 24, 25, 8), (3, 20, 21, 4), (11, 28, 18, 1), (6, 23, 17, 0), (8, 25, 26, 9), (4, 21, 22, 5), (1, 18, 19, 2), (0, 17, 24, 7), (9, 26, 27, 10), (5, 22, 23, 6)])
_k = {(12, 13): 0.16, (13, 14): 0.16, (14, 15): 0.16, (15, 16): 0.16, (29, 30): 0.16, (30, 31): 0.16, (31, 32): 0.16, (32, 33): 0.16}
me_plane_001.attributes.new('crease_edge', 'FLOAT', 'EDGE').data.foreach_set('value', [_k.get((min(e.vertices), max(e.vertices)), 0.0) for e in me_plane_001.edges])
_uv = me_plane_001.uv_layers.new(name='UVMap')
_uv.uv.foreach_set('vector', [0.5789, 0.7235, 0.7076, 0.7458, 0.663, 0.999, 0.7076, 0.7458, 0.8362, 0.7688, 0.663, 0.999, 0.829, 0.05641, 0.8009, 0.2157, 0.6506, 0.1895, 0.6506, 0.1895, 0.8009, 0.2157, 0.7776, 0.3482, 0.5542, 0.3092, 0.5542, 0.3092, 0.7776, 0.3482, 0.7543, 0.4808, 0.5542, 0.4458, 0.5542, 0.4458, 0.7543, 0.4808, 0.7309, 0.6133, 0.5542, 0.5825, 0.5542, 0.5825, 0.7309, 0.6133, 0.7076, 0.7458, 0.5789, 0.7235, 0.829, 0.05641, 0.9512, 0.2424, 0.8009, 0.2157, 0.8009, 0.2157, 0.9512, 0.2424, 1.001, 0.3878, 0.7776, 0.3482, 0.7776, 0.3482, 1.001, 0.3878, 0.9542, 0.5162, 0.7543, 0.4808, 0.7543, 0.4808, 0.9542, 0.5162, 0.9076, 0.6447, 0.7309, 0.6133, 0.7309, 0.6133, 0.9076, 0.6447, 0.8362, 0.7688, 0.7076, 0.7458, 0.3896, 0.7688, 0.2164, 0.999, 0.2609, 0.7458, 0.2609, 0.7458, 0.2164, 0.999, 0.1322, 0.7235, 0.3823, 0.05641, 0.5046, 0.2424, 0.3543, 0.2157, 0.5046, 0.2424, 0.5542, 0.3878, 0.3309, 0.3482, 0.3543, 0.2157, 0.5542, 0.3878, 0.5076, 0.5162, 0.3076, 0.4808, 0.3309, 0.3482, 0.5076, 0.5162, 0.4609, 0.6447, 0.2843, 0.6133, 0.3076, 0.4808, 0.4609, 0.6447, 0.3896, 0.7688, 0.2609, 0.7458, 0.2843, 0.6133, 0.3823, 0.05641, 0.3543, 0.2157, 0.2039, 0.1895, 0.3543, 0.2157, 0.3309, 0.3482, 0.1076, 0.3092, 0.2039, 0.1895, 0.3309, 0.3482, 0.3076, 0.4808, 0.1076, 0.4458, 0.1076, 0.3092, 0.3076, 0.4808, 0.2843, 0.6133, 0.1076, 0.5825, 0.1076, 0.4458, 0.2843, 0.6133, 0.2609, 0.7458, 0.1322, 0.7235, 0.1076, 0.5825, 0.06782, 0.7141, 0.05422, 0.7136, 0.05988, 0.5708, 0.07348, 0.5713, 0.03497, 0.5713, 0.04857, 0.5708, 0.05422, 0.7136, 0.04063, 0.7141, 0.01962, 0.1925, 0.03322, 0.1921, 0.03773, 0.2996, 0.02413, 0.3001, 0.07348, 0.5713, 0.05988, 0.5708, 0.0653, 0.4352, 0.0789, 0.4357, 0.04063, 0.7141, 0.05422, 0.7136, 0.01449, 0.9986, 0.0008954, 0.999, 0.08883, 0.1925, 0.07523, 0.1921, 0.09395, 0.08137, 0.1076, 0.08182, 0.02413, 0.3001, 0.03773, 0.2996, 0.04315, 0.4352, 0.02955, 0.4357, 0.0789, 0.4357, 0.0653, 0.4352, 0.07072, 0.2996, 0.08432, 0.3001, 0.1076, 0.999, 0.09395, 0.9986, 0.05422, 0.7136, 0.06782, 0.7141, 0.0008954, 0.08182, 0.01449, 0.08137, 0.03322, 0.1921, 0.01962, 0.1925, 0.02955, 0.4357, 0.04315, 0.4352, 0.04857, 0.5708, 0.03497, 0.5713, 0.08432, 0.3001, 0.07072, 0.2996, 0.07523, 0.1921, 0.08883, 0.1925])
me_plane_001.materials.append(mat_material)
me_plane_001.update()
me_plane_002 = bpy.data.meshes.new('Plane.002')
me_plane_002.from_pydata([(0.01025, -0.0118, 0.08509), (0.04256, -0.04898, 0.1811), (0.04766, -0.0324, 0.1531), (0.04693, -0.02317, 0.1399), (0.04407, -0.01581, 0.1267), (0.0412, -0.008441, 0.1135), (0.03002, -0.008305, 0.1002), (0.004037, -0.03088, 0.1002), (0.002611, -0.04198, 0.1135), (0.009506, -0.04584, 0.1267), (0.0164, -0.04971, 0.1399), (0.02543, -0.05172, 0.1531), (0.01937, -0.02229, 0.09824), (0.02425, -0.02791, 0.1115), (0.02913, -0.03352, 0.1247), (0.03401, -0.03914, 0.1379), (0.03889, -0.04475, 0.1511), (0.01113, -0.01281, 0.08435), (0.04344, -0.04999, 0.1804), (0.04854, -0.03341, 0.1524), (0.04781, -0.02419, 0.1392), (0.04495, -0.01682, 0.126), (0.04208, -0.009454, 0.1127), (0.0309, -0.009319, 0.0995), (0.004918, -0.0319, 0.0995), (0.003491, -0.04299, 0.1127), (0.01039, -0.04686, 0.126), (0.01728, -0.05072, 0.1392), (0.02631, -0.05273, 0.1524), (0.02025, -0.0233, 0.09749), (0.02513, -0.02892, 0.1107), (0.03001, -0.03453, 0.1239), (0.03489, -0.04015, 0.1372), (0.03977, -0.04576, 0.1504)], [], [(2, 16, 1), (16, 11, 1), (0, 12, 6), (6, 12, 13, 5), (5, 13, 14, 4), (4, 14, 15, 3), (3, 15, 16, 2), (0, 7, 12), (12, 7, 8, 13), (13, 8, 9, 14), (14, 9, 10, 15), (15, 10, 11, 16), (19, 18, 33), (33, 18, 28), (17, 23, 29), (23, 22, 30, 29), (22, 21, 31, 30), (21, 20, 32, 31), (20, 19, 33, 32), (17, 29, 24), (29, 30, 25, 24), (30, 31, 26, 25), (31, 32, 27, 26), (32, 33, 28, 27), (2, 19, 20, 3), (10, 27, 28, 11), (7, 24, 25, 8), (3, 20, 21, 4), (11, 28, 18, 1), (6, 23, 17, 0), (8, 25, 26, 9), (4, 21, 22, 5), (1, 18, 19, 2), (0, 17, 24, 7), (9, 26, 27, 10), (5, 22, 23, 6)])
_k = {(12, 13): 0.16, (13, 14): 0.16, (14, 15): 0.16, (15, 16): 0.16, (29, 30): 0.16, (30, 31): 0.16, (31, 32): 0.16, (32, 33): 0.16}
me_plane_002.attributes.new('crease_edge', 'FLOAT', 'EDGE').data.foreach_set('value', [_k.get((min(e.vertices), max(e.vertices)), 0.0) for e in me_plane_002.edges])
_uv = me_plane_002.uv_layers.new(name='UVMap')
_uv.uv.foreach_set('vector', [0.5789, 0.7235, 0.7076, 0.7458, 0.663, 0.999, 0.7076, 0.7458, 0.8362, 0.7688, 0.663, 0.999, 0.829, 0.05641, 0.8009, 0.2157, 0.6506, 0.1895, 0.6506, 0.1895, 0.8009, 0.2157, 0.7776, 0.3482, 0.5542, 0.3092, 0.5542, 0.3092, 0.7776, 0.3482, 0.7543, 0.4808, 0.5542, 0.4458, 0.5542, 0.4458, 0.7543, 0.4808, 0.7309, 0.6133, 0.5542, 0.5825, 0.5542, 0.5825, 0.7309, 0.6133, 0.7076, 0.7458, 0.5789, 0.7235, 0.829, 0.05641, 0.9512, 0.2424, 0.8009, 0.2157, 0.8009, 0.2157, 0.9512, 0.2424, 1.001, 0.3878, 0.7776, 0.3482, 0.7776, 0.3482, 1.001, 0.3878, 0.9542, 0.5162, 0.7543, 0.4808, 0.7543, 0.4808, 0.9542, 0.5162, 0.9076, 0.6447, 0.7309, 0.6133, 0.7309, 0.6133, 0.9076, 0.6447, 0.8362, 0.7688, 0.7076, 0.7458, 0.3896, 0.7688, 0.2164, 0.999, 0.2609, 0.7458, 0.2609, 0.7458, 0.2164, 0.999, 0.1322, 0.7235, 0.3823, 0.05641, 0.5046, 0.2424, 0.3543, 0.2157, 0.5046, 0.2424, 0.5542, 0.3878, 0.3309, 0.3482, 0.3543, 0.2157, 0.5542, 0.3878, 0.5076, 0.5162, 0.3076, 0.4808, 0.3309, 0.3482, 0.5076, 0.5162, 0.4609, 0.6447, 0.2843, 0.6133, 0.3076, 0.4808, 0.4609, 0.6447, 0.3896, 0.7688, 0.2609, 0.7458, 0.2843, 0.6133, 0.3823, 0.05641, 0.3543, 0.2157, 0.2039, 0.1895, 0.3543, 0.2157, 0.3309, 0.3482, 0.1076, 0.3092, 0.2039, 0.1895, 0.3309, 0.3482, 0.3076, 0.4808, 0.1076, 0.4458, 0.1076, 0.3092, 0.3076, 0.4808, 0.2843, 0.6133, 0.1076, 0.5825, 0.1076, 0.4458, 0.2843, 0.6133, 0.2609, 0.7458, 0.1322, 0.7235, 0.1076, 0.5825, 0.06782, 0.7141, 0.05422, 0.7136, 0.05988, 0.5708, 0.07348, 0.5713, 0.03497, 0.5713, 0.04857, 0.5708, 0.05422, 0.7136, 0.04063, 0.7141, 0.01962, 0.1925, 0.03322, 0.1921, 0.03773, 0.2996, 0.02413, 0.3001, 0.07348, 0.5713, 0.05988, 0.5708, 0.0653, 0.4352, 0.0789, 0.4357, 0.04063, 0.7141, 0.05422, 0.7136, 0.01449, 0.9986, 0.0008954, 0.999, 0.08883, 0.1925, 0.07523, 0.1921, 0.09395, 0.08137, 0.1076, 0.08182, 0.02413, 0.3001, 0.03773, 0.2996, 0.04315, 0.4352, 0.02955, 0.4357, 0.0789, 0.4357, 0.0653, 0.4352, 0.07072, 0.2996, 0.08432, 0.3001, 0.1076, 0.999, 0.09395, 0.9986, 0.05422, 0.7136, 0.06782, 0.7141, 0.0008954, 0.08182, 0.01449, 0.08137, 0.03322, 0.1921, 0.01962, 0.1925, 0.02955, 0.4357, 0.04315, 0.4352, 0.04857, 0.5708, 0.03497, 0.5713, 0.08432, 0.3001, 0.07072, 0.2996, 0.07523, 0.1921, 0.08883, 0.1925])
me_plane_002.materials.append(mat_material)
me_plane_002.update()

# ---- objects
ob_stem = bpy.data.objects.new('Stem', me_circle_002)
ob_petals = bpy.data.objects.new('Petals', me_icosphere_002)
ob_inner_petals = bpy.data.objects.new('Inner Petals', me_icosphere_005)
ob_leaf = bpy.data.objects.new('Leaf', me_plane)
ob_leaf_001 = bpy.data.objects.new('Leaf.001', me_plane_001)
ob_leaf_002 = bpy.data.objects.new('Leaf.002', me_plane_002)

# ---- transforms, parenting, visibility, modifiers, constraints
ob_stem.location = (0.0, 0.0, 0.0)
ob_stem.scale = (1.5, 1.5, 1.5)
ob_petals.location = (0.0, 0.0, 0.0)
ob_petals.scale = (1.5, 1.5, 1.5)
ob_inner_petals.location = (0.0, 0.0, 0.0)
ob_inner_petals.scale = (1.5, 1.5, 1.5)
ob_leaf.location = (0.0, 0.0, 0.0)
ob_leaf.scale = (1.5, 1.5, 1.5)
ob_leaf_001.location = (0.0, 0.0, 0.0)
ob_leaf_001.scale = (1.5, 1.5, 1.5)
ob_leaf_002.location = (0.0, 0.0, 0.0)
ob_leaf_002.scale = (1.5, 1.5, 1.5)

# ---- collection membership
col_collection.objects.link(ob_stem)
col_collection.objects.link(ob_petals)
col_collection.objects.link(ob_inner_petals)
col_collection.objects.link(ob_leaf)
col_collection.objects.link(ob_leaf_001)
col_collection.objects.link(ob_leaf_002)

# ---- scene / render settings (as saved in the file)
scene.frame_start = 1; scene.frame_end = 250; scene.frame_set(2)
scene.render.engine = 'BLENDER_EEVEE_NEXT'
bpy.context.view_layer.update()

# ---- added for rendering (the .blend has no active camera and no usable light): camera, sun
cam_auto = bpy.data.cameras.new('AutoCamera')
cam_auto.lens = 50.0
cam_auto.sensor_width = 36.0
cam_auto.clip_end = 1000.0
ob_auto_camera = bpy.data.objects.new('AutoCamera', cam_auto)
scene.collection.objects.link(ob_auto_camera)
ob_auto_camera.location = (0.410393, -0.510595, 0.539487)
ob_auto_camera.rotation_euler = (1.09748, -7.21219e-08, 0.694738)
scene.camera = ob_auto_camera
light_auto_sun = bpy.data.lights.new('AutoSun', 'SUN')
light_auto_sun.energy = 3.0
light_auto_sun.angle = 0.0523599
ob_auto_sun = bpy.data.objects.new('AutoSun', light_auto_sun)
scene.collection.objects.link(ob_auto_sun)
ob_auto_sun.rotation_euler = (0.872665, 0.174533, 0.523599)
bpy.context.view_layer.update()
